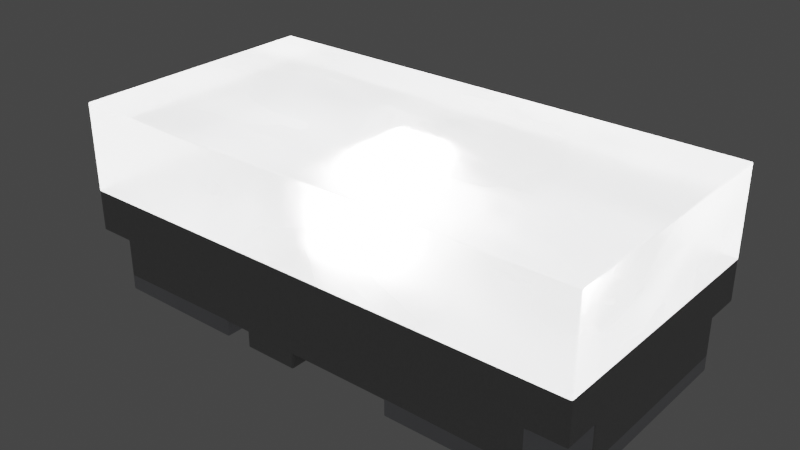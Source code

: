 # Source: LED_0402_1005Metric_W.blend  (saved by Blender 4.1.24; exported with 4.5.12 LTS)
import bpy
from mathutils import Matrix  # noqa: F401  (used for matrix-valued properties, if any)

bpy.ops.wm.read_factory_settings(use_empty=True)
scene = bpy.context.scene
scene.name = 'Scene'

# ---- collections
col_led_0402_1005metric_w = bpy.data.collections.new('LED_0402_1005Metric_W'); scene.collection.children.link(col_led_0402_1005metric_w)

# ---- materials (node trees are filled in below, after node groups)
mat_plastic_case_white = bpy.data.materials.new('plastic_case_white')
mat_plastic_case_white.preview_render_type = 'CUBE'
mat_metal_pins = bpy.data.materials.new('metal_pins')
mat_metal_pins.preview_render_type = 'CUBE'
mat_translucent_white = bpy.data.materials.new('translucent_white')
mat_translucent_white.alpha_threshold = 0.4
mat_translucent_white.use_raytrace_refraction = True
mat_translucent_white.use_screen_refraction = True
mat_translucent_white.thickness_mode = 'SLAB'
mat_light_white = bpy.data.materials.new('light_white')
mat_light_white.use_transparent_shadow = False

# ---- node groups
ng_auto_smooth = bpy.data.node_groups.new('Auto Smooth', 'GeometryNodeTree')
_s = ng_auto_smooth.interface.new_socket(name='Geometry', in_out='OUTPUT', socket_type='NodeSocketGeometry')
_s = ng_auto_smooth.interface.new_socket(name='Geometry', in_out='INPUT', socket_type='NodeSocketGeometry')
_s = ng_auto_smooth.interface.new_socket(name='Angle', in_out='INPUT', socket_type='NodeSocketFloat')
_s.subtype = 'ANGLE'
_s.min_value = 0.0
_s.max_value = 3.142
ng_auto_smooth.is_modifier = True
_N = ng_auto_smooth.nodes; _L = ng_auto_smooth.links
n0 = _N.new('NodeGroupOutput'); n0.name = 'Group Output'; n0.location = (480, -100)
n1 = _N.new('NodeGroupInput'); n1.name = 'Group Input'; n1.location = (-420, -300)
n2 = _N.new('NodeGroupInput'); n2.name = 'Group Input.001'; n2.location = (-60, -100)
n3 = _N.new('GeometryNodeSetShadeSmooth'); n3.name = 'Set Shade Smooth'; n3.location = (120, -100)
n3.domain = 'EDGE'
n4 = _N.new('GeometryNodeSetShadeSmooth'); n4.name = 'Set Shade Smooth.001'; n4.location = (300, -100)
n5 = _N.new('GeometryNodeInputMeshEdgeAngle'); n5.name = 'Edge Angle'; n5.location = (-420, -220)
n6 = _N.new('GeometryNodeInputEdgeSmooth'); n6.name = 'Is Edge Smooth'; n6.location = (-60, -160)
n7 = _N.new('GeometryNodeInputShadeSmooth'); n7.name = 'Is Face Smooth'; n7.location = (-240, -340)
n8 = _N.new('FunctionNodeBooleanMath'); n8.name = 'Boolean Math'; n8.location = (-60, -220)
n9 = _N.new('FunctionNodeCompare'); n9.name = 'Compare'; n9.location = (-240, -180)
n9.operation = 'LESS_EQUAL'
_L.new(n5.outputs[0], n9.inputs[0])
_L.new(n4.outputs[0], n0.inputs[0])
_L.new(n1.outputs[1], n9.inputs[1])
_L.new(n9.outputs[0], n8.inputs[0])
_L.new(n7.outputs[0], n8.inputs[1])
_L.new(n2.outputs[0], n3.inputs[0])
_L.new(n6.outputs[0], n3.inputs[1])
_L.new(n3.outputs[0], n4.inputs[0])
_L.new(n8.outputs[0], n3.inputs[2])
n0.is_active_output = True

# ---- material node trees
mat_plastic_case_white.use_nodes = True; mat_plastic_case_white.node_tree.nodes.clear()
_N = mat_plastic_case_white.node_tree.nodes; _L = mat_plastic_case_white.node_tree.links
n0 = _N.new('ShaderNodeOutputMaterial'); n0.name = 'Material Output'; n0.location = (300, 300)
n1 = _N.new('ShaderNodeBsdfPrincipled'); n1.name = 'Principled BSDF'; n1.location = (-34, 272)
n1.distribution = 'GGX'
n1.subsurface_method = 'BURLEY'
n1.inputs[1].default_value = 0.02
n1.inputs[2].default_value = 0.4636
n1.inputs[3].default_value = 1.4
n1.inputs[10].default_value = 0.3682
n1.inputs[13].default_value = 0.6591
n1.inputs[20].default_value = 0.6709
n1.inputs[24].default_value = 0.1191
n1.inputs[27].default_value = (0.0, 0.0, 0.0, 1.0)
n1.inputs[28].default_value = 1.0
n2 = _N.new('ShaderNodeMapping'); n2.name = 'Mapping'; n2.location = (-1010, 265)
n2.inputs[3].default_value = (3.0, 1.0, 1.0)
n3 = _N.new('ShaderNodeTexCoord'); n3.name = 'Texture Coordinate'; n3.location = (-1250, 180)
n4 = _N.new('ShaderNodeBump'); n4.name = 'Bump'; n4.location = (-376, -99)
n4.inputs[0].default_value = 0.05
n4.inputs[1].default_value = 1.0
n4.inputs[2].default_value = 1.0
n5 = _N.new('ShaderNodeTexNoise'); n5.name = 'Noise Texture'; n5.location = (-662, 176)
n5.inputs[2].default_value = 88.0
n5.inputs[3].default_value = 10.8
n5.inputs[4].default_value = 0.9167
n5.inputs[8].default_value = 1.6
n6 = _N.new('ShaderNodeValToRGB'); n6.name = 'ColorRamp'; n6.location = (-354, 186)
while len(n6.color_ramp.elements) > 1: n6.color_ramp.elements.remove(n6.color_ramp.elements[-1])
n6.color_ramp.elements[0].position = 0.0; n6.color_ramp.elements[0].color = (0.2596, 0.2596, 0.2596, 1.0)
_e = n6.color_ramp.elements.new(1.0); _e.color = (0.6303, 0.6303, 0.6303, 1.0)
n7 = _N.new('ShaderNodeMix'); n7.name = 'Mix'; n7.location = (-204, 152)
n7.data_type = 'RGBA'
n7.inputs[0].default_value = 0.3682
n7.inputs[7].default_value = (0.2525, 0.2525, 0.2525, 1.0)
_L.new(n5.outputs[0], n6.inputs[0])
_L.new(n1.outputs[0], n0.inputs[0])
_L.new(n3.outputs[2], n2.inputs[0])
_L.new(n2.outputs[0], n5.inputs[0])
_L.new(n5.outputs[0], n4.inputs[3])
_L.new(n4.outputs[0], n1.inputs[5])
_L.new(n6.outputs[0], n7.inputs[6])
_L.new(n7.outputs[2], n1.inputs[0])
n0.is_active_output = True
mat_metal_pins.use_nodes = True; mat_metal_pins.node_tree.nodes.clear()
_N = mat_metal_pins.node_tree.nodes; _L = mat_metal_pins.node_tree.links
n0 = _N.new('ShaderNodeMapping'); n0.name = 'Mapping'; n0.location = (-1447, -91)
n0.inputs[3].default_value = (4.8, 1.2, 1.1)
n1 = _N.new('ShaderNodeBsdfPrincipled'); n1.name = 'Principled BSDF'; n1.location = (-560, 254)
n1.distribution = 'GGX'
n1.subsurface_method = 'BURLEY'
n1.inputs[1].default_value = 0.7818
n1.inputs[2].default_value = 0.2886
n1.inputs[3].default_value = 1.45
n1.inputs[13].default_value = 0.0
n1.inputs[27].default_value = (0.0, 0.0, 0.0, 1.0)
n1.inputs[28].default_value = 1.0
n2 = _N.new('ShaderNodeOutputMaterial'); n2.name = 'Material Output.002'; n2.location = (-205, 253)
n2.width = 213
n3 = _N.new('ShaderNodeTexNoise'); n3.name = 'Noise Texture.002'; n3.location = (-1228, -73)
n3.inputs[2].default_value = 0.1
n3.inputs[3].default_value = 7.0
n3.inputs[4].default_value = 0.6
n3.inputs[8].default_value = 0.4
n4 = _N.new('ShaderNodeTexCoord'); n4.name = 'Texture Coordinate'; n4.location = (-1636, -116)
n5 = _N.new('ShaderNodeMix'); n5.name = 'Mix.001'; n5.location = (-921, 45)
n5.data_type = 'RGBA'
n5.inputs[6].default_value = (0.9398, 0.9547, 1.0, 1.0)
n5.inputs[7].default_value = (0.13, 0.1259, 0.1359, 1.0)
n6 = _N.new('ShaderNodeBump'); n6.name = 'Bump.001'; n6.location = (-1001, -227)
n6.inputs[0].default_value = 0.05
n6.inputs[1].default_value = 0.01
n6.inputs[2].default_value = 1.0
_L.new(n1.outputs[0], n2.inputs[0])
_L.new(n3.outputs[0], n6.inputs[3])
_L.new(n0.outputs[0], n3.inputs[0])
_L.new(n3.outputs[0], n5.inputs[0])
_L.new(n4.outputs[3], n0.inputs[0])
_L.new(n5.outputs[2], n1.inputs[0])
_L.new(n6.outputs[0], n1.inputs[5])
n2.is_active_output = True
mat_translucent_white.use_nodes = True; mat_translucent_white.node_tree.nodes.clear()
_N = mat_translucent_white.node_tree.nodes; _L = mat_translucent_white.node_tree.links
n0 = _N.new('ShaderNodeTexNoise'); n0.name = 'Noise Texture'; n0.location = (-674, 167)
n0.inputs[2].default_value = -2.2
n0.inputs[3].default_value = 2.6
n0.inputs[4].default_value = 0.6333
n0.inputs[8].default_value = -0.4
n1 = _N.new('ShaderNodeOutputMaterial'); n1.name = 'Material Output'; n1.location = (463, 225)
n2 = _N.new('ShaderNodeBsdfPrincipled'); n2.name = 'Principled BSDF'; n2.location = (-12, 309)
n2.distribution = 'GGX'
n2.subsurface_method = 'BURLEY'
n2.inputs[0].default_value = (0.6086, 0.6086, 0.6086, 1.0)
n2.inputs[3].default_value = 1.46
n2.inputs[8].default_value = 1.0
n2.inputs[10].default_value = 0.2
n2.inputs[18].default_value = 1.0
n2.inputs[27].default_value = (0.02988, 0.02988, 0.02988, 1.0)
n2.inputs[28].default_value = 40.0
n3 = _N.new('ShaderNodeValToRGB'); n3.name = 'ColorRamp'; n3.location = (-408, 81)
while len(n3.color_ramp.elements) > 1: n3.color_ramp.elements.remove(n3.color_ramp.elements[-1])
n3.color_ramp.elements[0].position = 0.2864; n3.color_ramp.elements[0].color = (0.08499, 0.08499, 0.08499, 1.0)
_e = n3.color_ramp.elements.new(0.8432); _e.color = (0.6208, 0.6208, 0.6208, 1.0)
n4 = _N.new('ShaderNodeValue'); n4.name = 'Value'; n4.location = (463, 65)
n4.outputs[0].default_value = 0.0
_L.new(n0.outputs[1], n3.inputs[0])
_L.new(n3.outputs[0], n2.inputs[2])
_L.new(n2.outputs[0], n1.inputs[0])
_L.new(n4.outputs[0], n1.inputs[3])
n1.is_active_output = True
mat_light_white.use_nodes = True; mat_light_white.node_tree.nodes.clear()
_N = mat_light_white.node_tree.nodes; _L = mat_light_white.node_tree.links
n0 = _N.new('ShaderNodeOutputMaterial'); n0.name = 'Material Output'; n0.location = (300, 300)
n1 = _N.new('ShaderNodeBsdfPrincipled'); n1.name = 'Principled BSDF'; n1.location = (10, 300)
n1.distribution = 'GGX'
n1.subsurface_method = 'BURLEY'
n1.inputs[3].default_value = 1.45
n1.inputs[28].default_value = 1000.0
_L.new(n1.outputs[0], n0.inputs[0])
n0.is_active_output = True

# ---- world
world_world = bpy.data.worlds.new('World'); scene.world = world_world
world_world.use_nodes = True; world_world.node_tree.nodes.clear()
_N = world_world.node_tree.nodes; _L = world_world.node_tree.links
n0 = _N.new('ShaderNodeOutputWorld'); n0.name = 'World Output'; n0.location = (300, 300)
n1 = _N.new('ShaderNodeBackground'); n1.name = 'Background'; n1.location = (10, 300)
n1.inputs[0].default_value = (0.05088, 0.05088, 0.05088, 1.0)
_L.new(n1.outputs[0], n0.inputs[0])
n0.is_active_output = True
world_world.color = (0.05088, 0.05088, 0.05088)
world_world.use_sun_shadow = False
world_world.sun_shadow_jitter_overblur = 0.0

# ---- meshes
me_led_0402_1005metric_b = bpy.data.meshes.new('LED_0402_1005Metric_B')
me_led_0402_1005metric_b.from_pydata([(0.05397, 0.06568, 0.18), (0.05397, -0.06568, 0.18), (-0.04609, -0.05781, 0.27), (0.04609, 0.05781, 0.27), (-0.04609, 0.05781, 0.27), (0.04609, -0.05781, 0.27), (-0.05397, 0.06568, 0.18), (-0.05397, -0.06568, 0.18), (0.5, -0.25, 0.35), (-0.5, 0.25, 0.18), (0.5, 0.25, 0.35), (-0.5, 0.25, 0.35), (-0.5, -0.25, 0.35), (0.5, 0.25, 0.18), (-0.02063, 0.15, 0.03), (-0.02063, 0.25, 0.03), (0.1044, -0.15, 0.03), (-0.02063, -0.15, 0.03), (0.1044, 0.15, 0.03), (-0.02063, 0.15, 0.0), (-0.125, 0.25, 0.0), (-0.02063, 0.25, 0.0), (-0.125, -0.25, 0.03), (-0.125, 0.25, 0.03), (-0.125, -0.25, 0.0), (-0.02063, -0.25, 0.03), (-0.02063, -0.25, 0.0), (0.1044, -0.15, 0.0), (-0.02063, -0.15, 0.0), (0.1044, 0.15, 0.0), (0.5, 0.25, 0.1), (0.5, -0.25, 0.1), (0.43, -0.25, 0.1), (0.5, -0.18, 0.1), (0.4469, -0.2208, 0.1), (0.4708, -0.1969, 0.1), (0.43, 0.25, 0.03), (0.43, -0.25, 0.03), (0.43, 0.25, 0.1), (0.4469, 0.2208, 0.1), (0.4708, 0.1969, 0.1), (0.5, 0.18, 0.1), (0.5, 0.18, 0.03), (-0.5, 0.25, 0.1), (-0.43, 0.25, 0.03), (-0.43, -0.25, 0.1), (-0.5, -0.25, 0.1), (-0.5, -0.25, 0.18), (0.5, -0.25, 0.18), (-0.43, -0.25, 0.03), (-0.5, -0.18, 0.03), (-0.5, 0.18, 0.03), (-0.5, -0.18, 0.1), (-0.5, 0.18, 0.1), (-0.43, 0.25, 0.1), (-0.4708, 0.1969, 0.1), (-0.4469, 0.2208, 0.1), (-0.4469, -0.2208, 0.1), (-0.4708, -0.1969, 0.1), (0.175, -0.25, 0.03), (0.5, -0.18, 0.03), (0.4469, -0.2208, 0.0), (0.5, -0.18, 0.0), (0.43, -0.25, 0.0), (0.4708, -0.1969, 0.0), (0.43, 0.25, 0.0), (0.4469, 0.2208, 0.0), (0.4708, 0.1969, 0.0), (0.5, 0.18, 0.0), (0.175, 0.25, 0.0), (0.175, 0.25, 0.03), (0.175, -0.25, 0.0), (-0.175, -0.25, 0.0), (-0.5, -0.18, 0.0), (-0.4708, -0.1969, 0.0), (-0.4469, -0.2208, 0.0), (-0.175, -0.25, 0.03), (-0.175, 0.25, 0.03), (-0.5, 0.18, 0.0), (-0.4469, 0.2208, 0.0), (-0.4708, 0.1969, 0.0), (-0.43, -0.25, 0.0), (-0.43, 0.25, 0.0), (-0.175, 0.25, 0.0)], [], [(13, 9, 47, 48), (2, 5, 3, 4), (66, 67, 68, 62, 64, 61, 63, 71, 69, 65), (4, 6, 7, 2), (8, 12, 47, 48), (23, 20, 24, 22), (58, 74, 75, 57), (57, 75, 81, 49, 45), (12, 8, 10, 11), (0, 1, 7, 6), (10, 8, 48, 13), (74, 58, 52, 50, 73), (6, 4, 3, 0), (65, 69, 70, 36), (28, 26, 24, 20, 21, 19, 29, 27), (29, 19, 14, 18), (14, 19, 21, 15), (13, 9, 11, 10), (47, 12, 11, 9), (16, 17, 28, 27), (40, 41, 42, 68, 67), (25, 26, 28, 17), (13, 48, 31, 33, 60, 42, 41, 30), (34, 35, 33, 31, 32), (5, 1, 0, 3), (16, 27, 29, 18), (51, 78, 73, 50), (35, 64, 62, 60, 33), (34, 61, 64, 35), (38, 30, 41, 40, 39), (36, 38, 39, 66, 65), (42, 60, 62, 68), (47, 9, 43, 53, 51, 50, 52, 46), (21, 20, 23, 15), (80, 78, 51, 53, 55), (61, 34, 32, 37, 63), (52, 58, 57, 45, 46), (37, 59, 71, 63), (56, 55, 53, 43, 54), (40, 67, 66, 39), (76, 72, 83, 77), (70, 69, 71, 59), (79, 56, 54, 44, 82), (76, 49, 81, 72), (1, 5, 2, 7), (56, 79, 80, 55), (82, 44, 77, 83), (73, 78, 80, 79, 82, 83, 72, 81, 75, 74), (25, 59, 37, 32, 31, 48, 47, 46, 45, 49, 76, 22, 24, 26), (23, 22, 76, 77), (13, 30, 38, 36, 70, 15, 23, 77, 44, 54, 43, 9), (70, 59, 25, 17, 16, 18, 14, 15)])
me_led_0402_1005metric_b.polygons.foreach_set('use_smooth', [1, 1, 1, 1, 1, 1, 1, 1, 1, 1, 1, 1, 1, 1, 1, 1, 1, 1, 1, 1, 1, 1, 1, 1, 1, 1, 1, 1, 1, 1, 1, 1, 1, 1, 1, 1, 1, 1, 1, 1, 1, 1, 1, 1, 1, 1, 1, 1, 1, 1, 0, 1])
me_led_0402_1005metric_b.polygons.foreach_set('material_index', [2, 3, 1, 3, 2, 0, 1, 1, 2, 0, 2, 1, 3, 1, 0, 0, 0, 2, 2, 0, 1, 0, 0, 0, 3, 0, 1, 1, 1, 0, 1, 1, 0, 0, 1, 1, 1, 1, 0, 1, 1, 1, 1, 1, 3, 1, 1, 1, 0, 0, 0, 0])
_k = set([(0, 3), (1, 5), (2, 7), (4, 6), (8, 10), (8, 12), (8, 48), (9, 11), (9, 13), (9, 43), (9, 47), (10, 11), (10, 13), (11, 12), (12, 47), (13, 30), (13, 48), (14, 15), (14, 18), (14, 19), (15, 21), (15, 23), (15, 70), (16, 17), (16, 18), (16, 27), (17, 25), (17, 28), (18, 29), (19, 21), (19, 29), (20, 21), (20, 23), (20, 24), (22, 23), (22, 24), (22, 76), (23, 77), (24, 26), (25, 26), (25, 59), (26, 28), (27, 28), (27, 29), (30, 38), (30, 41), (31, 32), (31, 33), (31, 48), (32, 34), (32, 37), (33, 35), (33, 60), (34, 35), (36, 38), (36, 65), (36, 70), (37, 59), (37, 63), (38, 39), (39, 40), (40, 41), (41, 42), (42, 60), (42, 68), (43, 53), (43, 54), (44, 54), (44, 77), (44, 82), (45, 46), (45, 49), (45, 57), (46, 47), (46, 52), (47, 48), (49, 76), (49, 81), (50, 51), (50, 52), (50, 73), (51, 53), (51, 78), (52, 58), (53, 55), (54, 56), (55, 56), (57, 58), (59, 70), (59, 71), (60, 62), (61, 63), (61, 64), (62, 64), (62, 68), (63, 71), (65, 66), (65, 69), (66, 67), (67, 68), (69, 70), (69, 71), (72, 76), (72, 81), (72, 83), (73, 74), (73, 78), (74, 75), (75, 81), (76, 77), (77, 83), (78, 80), (79, 80), (79, 82), (82, 83)])
me_led_0402_1005metric_b.attributes.new('sharp_edge', 'BOOLEAN', 'EDGE').data.foreach_set('value', [ (min(e.vertices), max(e.vertices)) in _k for e in me_led_0402_1005metric_b.edges])
_uv = me_led_0402_1005metric_b.uv_layers.new(name='UVMap')
_uv.uv.foreach_set('vector', [1.002, 0.7478, 0.001666, 0.7478, 0.001666, 0.2478, 1.002, 0.2478, 0.4556, 0.44, 0.5478, 0.44, 0.5478, 0.5556, 0.4556, 0.5556, 0.9486, 0.7186, 0.9725, 0.6947, 1.002, 0.6778, 1.002, 0.3178, 0.9725, 0.3009, 0.9486, 0.277, 0.9317, 0.2478, 0.6767, 0.2478, 0.6767, 0.7478, 0.9317, 0.7478, 0.5556, 0.6124, 0.5635, 0.5224, 0.4321, 0.5224, 0.44, 0.6124, 1.002, 0.6924, 0.001666, 0.6924, 0.001666, 0.5224, 1.002, 0.5224, 0.7478, 0.3724, 0.7478, 0.3424, 0.2478, 0.3424, 0.2478, 0.3724, 0.03088, 0.4424, 0.03088, 0.3424, 0.05475, 0.3424, 0.05475, 0.4424, 0.277, 0.4424, 0.277, 0.3424, 0.2478, 0.3424, 0.2478, 0.3724, 0.2478, 0.4424, 0.001666, 0.2478, 1.002, 0.2478, 1.002, 0.7478, 0.001666, 0.7478, 0.5556, 0.5635, 0.5556, 0.4321, 0.4477, 0.4321, 0.4477, 0.5635, 0.7478, 0.6924, 0.2478, 0.6924, 0.2478, 0.5224, 0.7478, 0.5224, 0.03088, 0.3424, 0.03088, 0.4424, 0.001666, 0.4424, 0.001666, 0.3724, 0.001666, 0.3424, 0.4477, 0.5224, 0.4556, 0.6124, 0.5478, 0.6124, 0.5556, 0.5224, 0.9317, 0.3424, 0.6767, 0.3424, 0.6767, 0.3724, 0.9317, 0.3724, 0.481, 0.3478, 0.481, 0.2478, 0.3767, 0.2478, 0.3767, 0.7478, 0.481, 0.7478, 0.481, 0.6478, 0.606, 0.6478, 0.606, 0.3478, 0.606, 0.3424, 0.481, 0.3424, 0.481, 0.3724, 0.606, 0.3724, 0.6478, 0.3724, 0.6478, 0.3424, 0.7478, 0.3424, 0.7478, 0.3724, 1.002, 0.5224, 0.001666, 0.5224, 0.001666, 0.6924, 1.002, 0.6924, 0.2478, 0.5224, 0.2478, 0.6924, 0.7478, 0.6924, 0.7478, 0.5224, 0.606, 0.3724, 0.481, 0.3724, 0.481, 0.3424, 0.606, 0.3424, 0.9725, 0.4424, 1.002, 0.4424, 1.002, 0.3724, 1.002, 0.3424, 0.9725, 0.3424, 0.2478, 0.3724, 0.2478, 0.3424, 0.3478, 0.3424, 0.3478, 0.3724, 0.7478, 0.5224, 0.2478, 0.5224, 0.2478, 0.4424, 0.3178, 0.4424, 0.3178, 0.3724, 0.6778, 0.3724, 0.6778, 0.4424, 0.7478, 0.4424, 0.9486, 0.277, 0.9725, 0.3009, 1.002, 0.3178, 1.002, 0.2478, 0.9317, 0.2478, 0.44, 0.6124, 0.4321, 0.5224, 0.5635, 0.5224, 0.5556, 0.6124, 0.3478, 0.3724, 0.3478, 0.3424, 0.6478, 0.3424, 0.6478, 0.3724, 0.6778, 0.3724, 0.6778, 0.3424, 0.3178, 0.3424, 0.3178, 0.3724, 0.9725, 0.4424, 0.9725, 0.3424, 1.002, 0.3424, 1.002, 0.3724, 1.002, 0.4424, 0.9486, 0.4424, 0.9486, 0.3424, 0.9725, 0.3424, 0.9725, 0.4424, 0.9317, 0.7478, 1.002, 0.7478, 1.002, 0.6778, 0.9725, 0.6947, 0.9486, 0.7186, 0.7478, 0.3724, 0.7478, 0.4424, 0.7186, 0.4424, 0.7186, 0.3424, 0.7478, 0.3424, 0.6778, 0.3724, 0.3178, 0.3724, 0.3178, 0.3424, 0.6778, 0.3424, 0.2478, 0.5224, 0.7478, 0.5224, 0.7478, 0.4424, 0.6778, 0.4424, 0.6778, 0.3724, 0.3178, 0.3724, 0.3178, 0.4424, 0.2478, 0.4424, 0.481, 0.3424, 0.3767, 0.3424, 0.3767, 0.3724, 0.481, 0.3724, 0.03088, 0.3424, 0.001666, 0.3424, 0.001666, 0.3724, 0.001666, 0.4424, 0.03088, 0.4424, 0.277, 0.3424, 0.277, 0.4424, 0.2478, 0.4424, 0.2478, 0.3724, 0.2478, 0.3424, 0.001666, 0.3178, 0.03088, 0.3009, 0.05475, 0.277, 0.07167, 0.2478, 0.001666, 0.2478, 0.9317, 0.3724, 0.6767, 0.3724, 0.6767, 0.3424, 0.9317, 0.3424, 0.05475, 0.7186, 0.03088, 0.6947, 0.001666, 0.6778, 0.001666, 0.7478, 0.07167, 0.7478, 0.9725, 0.4424, 0.9725, 0.3424, 0.9486, 0.3424, 0.9486, 0.4424, 0.2478, 0.3724, 0.2478, 0.3424, 0.7478, 0.3424, 0.7478, 0.3724, 0.7478, 0.3724, 0.7478, 0.3424, 0.2478, 0.3424, 0.2478, 0.3724, 0.7186, 0.3424, 0.7186, 0.4424, 0.7478, 0.4424, 0.7478, 0.3724, 0.7478, 0.3424, 0.3267, 0.3724, 0.07167, 0.3724, 0.07167, 0.3424, 0.3267, 0.3424, 0.5556, 0.5224, 0.5478, 0.6124, 0.4556, 0.6124, 0.4477, 0.5224, 0.05475, 0.4424, 0.05475, 0.3424, 0.03088, 0.3424, 0.03088, 0.4424, 0.07167, 0.3424, 0.07167, 0.3724, 0.3267, 0.3724, 0.3267, 0.3424, 0.001666, 0.3178, 0.001666, 0.6778, 0.03088, 0.6947, 0.05475, 0.7186, 0.07167, 0.7478, 0.3267, 0.7478, 0.3267, 0.2478, 0.07167, 0.2478, 0.05475, 0.277, 0.03088, 0.3009, 0.481, 0.3724, 0.6767, 0.3724, 0.9317, 0.3724, 0.9317, 0.4424, 1.002, 0.4424, 1.002, 0.5224, 0.001666, 0.5224, 0.001666, 0.4424, 0.07167, 0.4424, 0.07167, 0.3724, 0.3267, 0.3724, 0.3767, 0.3724, 0.3767, 0.3424, 0.481, 0.3424, 0.3767, 0.7478, 0.3767, 0.2478, 0.3267, 0.2478, 0.3267, 0.7478, 1.002, 0.5224, 1.002, 0.4424, 0.9317, 0.4424, 0.9317, 0.3724, 0.6767, 0.3724, 0.481, 0.3724, 0.3767, 0.3724, 0.3267, 0.3724, 0.07167, 0.3724, 0.07167, 0.4424, 0.001666, 0.4424, 0.001666, 0.5224, 0.6767, 0.7478, 0.6767, 0.2478, 0.481, 0.2478, 0.481, 0.3478, 0.606, 0.3478, 0.606, 0.6478, 0.481, 0.6478, 0.481, 0.7478])
me_led_0402_1005metric_b.materials.append(mat_plastic_case_white)
me_led_0402_1005metric_b.materials.append(mat_metal_pins)
me_led_0402_1005metric_b.materials.append(mat_translucent_white)
me_led_0402_1005metric_b.materials.append(mat_light_white)
me_led_0402_1005metric_b.update()
me_led_0402_1005metric_b.normals_split_custom_set([tuple(v) for v in zip(*[iter([0.0, 0.0, 1.0, 0.0, 0.0, 1.0, 0.0, 0.0, 1.0, 0.0, 0.0, 1.0, -0.5531, -0.5531, 0.6229, 0.5531, -0.5531, 0.6229, 0.5531, 0.5531, 0.6229, -0.5531, 0.5531, 0.6229, 0.0, 0.0, -1.0, 0.0, 0.0, -1.0, 0.0, 0.0, -1.0, 0.0, 0.0, -1.0, 0.0, 0.0, -1.0, 0.0, 0.0, -1.0, 0.0, 0.0, -1.0, 0.0, 0.0, -1.0, 0.0, 0.0, -1.0, 0.0, 0.0, -1.0, -0.5531, 0.5531, 0.6229, -0.5989, 0.5989, -0.5316, -0.5989, -0.5989, -0.5316, -0.5531, -0.5531, 0.6229, 0.0, -1.0, 0.0, 0.0, -1.0, 0.0, 0.0, -1.0, 0.0, 0.0, -1.0, 0.0, -1.0, 0.0, 0.0, -1.0, 0.0, 0.0, -1.0, 0.0, 0.0, -1.0, 0.0, 0.0, -0.6093, -0.7929, 0.0, -0.6093, -0.7929, 0.0, -0.7929, -0.6093, 0.0, -0.7929, -0.6093, 0.0, -0.7929, -0.6093, 0.0, -0.7929, -0.6093, 0.0, -0.8653, -0.5012, 0.0, -0.8653, -0.5012, 0.0, -0.8653, -0.5012, 0.0, 0.0, 0.0, 1.0, 0.0, 0.0, 1.0, 0.0, 0.0, 1.0, 0.0, 0.0, 1.0, 0.5989, 0.5989, -0.5316, 0.5989, -0.5989, -0.5316, -0.5989, -0.5989, -0.5316, -0.5989, 0.5989, -0.5316, 1.0, 0.0, 0.0, 1.0, 0.0, 0.0, 1.0, 0.0, 0.0, 1.0, 0.0, 0.0, -0.6093, -0.7929, 0.0, -0.6093, -0.7929, 0.0, -0.5012, -0.8653, 0.0, -0.5012, -0.8653, 0.0, -0.5012, -0.8653, 0.0, -0.5989, 0.5989, -0.5316, -0.5531, 0.5531, 0.6229, 0.5531, 0.5531, 0.6229, 0.5989, 0.5989, -0.5316, 0.0, 1.0, 0.0, 0.0, 1.0, 0.0, 0.0, 1.0, 0.0, 0.0, 1.0, 0.0, 0.0, 0.0, -1.0, 0.0, 0.0, -1.0, 0.0, 0.0, -1.0, 0.0, 0.0, -1.0, 0.0, 0.0, -1.0, 0.0, 0.0, -1.0, 0.0, 0.0, -1.0, 0.0, 0.0, -1.0, 0.0, 1.0, 0.0, 0.0, 1.0, 0.0, 0.0, 1.0, 0.0, 0.0, 1.0, 0.0, 1.0, 0.0, 0.0, 1.0, 0.0, 0.0, 1.0, 0.0, 0.0, 1.0, 0.0, 0.0, 0.0, 1.0, 0.0, 0.0, 1.0, 0.0, 0.0, 1.0, 0.0, 0.0, 1.0, 0.0, -1.0, 0.0, 0.0, -1.0, 0.0, 0.0, -1.0, 0.0, 0.0, -1.0, 0.0, 0.0, 0.0, -1.0, 0.0, 0.0, -1.0, 0.0, 0.0, -1.0, 0.0, 0.0, -1.0, 0.0, 0.6093, 0.7929, 0.0, 0.5012, 0.8653, 0.0, 0.5012, 0.8653, 0.0, 0.5012, 0.8653, 0.0, 0.6093, 0.7929, 0.0, 1.0, 0.0, 0.0, 1.0, 0.0, 0.0, 1.0, 0.0, 0.0, 1.0, 0.0, 0.0, 1.0, 0.0, 0.0, 1.0, 0.0, 0.0, 1.0, 0.0, 0.0, 1.0, 0.0, 0.0, 1.0, 0.0, 0.0, 1.0, 0.0, 0.0, 1.0, 0.0, 0.0, 1.0, 0.0, 0.0, -1.538e-07, 0.0, -1.0, -1.538e-07, 0.0, -1.0, -1.538e-07, 0.0, -1.0, -1.538e-07, 0.0, -1.0, -1.538e-07, 0.0, -1.0, 0.5531, -0.5531, 0.6229, 0.5989, -0.5989, -0.5316, 0.5989, 0.5989, -0.5316, 0.5531, 0.5531, 0.6229, 1.0, 0.0, 0.0, 1.0, 0.0, 0.0, 1.0, 0.0, 0.0, 1.0, 0.0, 0.0, -1.0, 0.0, 0.0, -1.0, 0.0, 0.0, -1.0, 0.0, 0.0, -1.0, 0.0, 0.0, 0.6093, -0.7929, 0.0, 0.6093, -0.7929, 0.0, 0.5012, -0.8653, 0.0, 0.5012, -0.8653, 0.0, 0.5012, -0.8653, 0.0, 0.7929, -0.6093, 0.0, 0.7929, -0.6093, 0.0, 0.6093, -0.7929, 0.0, 0.6093, -0.7929, 0.0, -7.692e-08, 0.0, -1.0, -7.692e-08, 0.0, -1.0, -7.692e-08, 0.0, -1.0, -7.692e-08, 0.0, -1.0, -7.692e-08, 0.0, -1.0, 0.8653, 0.5012, 0.0, 0.8653, 0.5012, 0.0, 0.7929, 0.6093, 0.0, 0.7929, 0.6093, 0.0, 0.8653, 0.5012, 0.0, 1.0, 0.0, 0.0, 1.0, 0.0, 0.0, 1.0, 0.0, 0.0, 1.0, 0.0, 0.0, -1.0, 0.0, 0.0, -1.0, 0.0, 0.0, -1.0, 0.0, 0.0, -1.0, 0.0, 0.0, -1.0, 0.0, 0.0, -1.0, 0.0, 0.0, -1.0, 0.0, 0.0, -1.0, 0.0, 0.0, 0.0, 1.0, 0.0, 0.0, 1.0, 0.0, 0.0, 1.0, 0.0, 0.0, 1.0, 0.0, -0.6093, 0.7929, 0.0, -0.5012, 0.8653, 0.0, -0.5012, 0.8653, 0.0, -0.5012, 0.8653, 0.0, -0.6093, 0.7929, 0.0, 0.7929, -0.6093, 0.0, 0.7929, -0.6093, 0.0, 0.8653, -0.5012, 0.0, 0.8653, -0.5012, 0.0, 0.8653, -0.5012, 0.0, 7.692e-08, 0.0, -1.0, 7.692e-08, 0.0, -1.0, 7.692e-08, 0.0, -1.0, 7.692e-08, 0.0, -1.0, 7.692e-08, 0.0, -1.0, 0.0, -1.0, 0.0, 0.0, -1.0, 0.0, 0.0, -1.0, 0.0, 0.0, -1.0, 0.0, 1.538e-07, 0.0, -1.0, 1.538e-07, 0.0, -1.0, 1.538e-07, 0.0, -1.0, 1.538e-07, 0.0, -1.0, 1.538e-07, 0.0, -1.0, 0.6093, 0.7929, 0.0, 0.6093, 0.7929, 0.0, 0.7929, 0.6093, 0.0, 0.7929, 0.6093, 0.0, 1.0, 0.0, 0.0, 1.0, 0.0, 0.0, 1.0, 0.0, 0.0, 1.0, 0.0, 0.0, -1.0, 0.0, 0.0, -1.0, 0.0, 0.0, -1.0, 0.0, 0.0, -1.0, 0.0, 0.0, -0.7929, 0.6093, 0.0, -0.7929, 0.6093, 0.0, -0.8653, 0.5012, 0.0, -0.8653, 0.5012, 0.0, -0.8653, 0.5012, 0.0, 0.0, -1.0, 0.0, 0.0, -1.0, 0.0, 0.0, -1.0, 0.0, 0.0, -1.0, 0.0, 0.5989, -0.5989, -0.5316, 0.5531, -0.5531, 0.6229, -0.5531, -0.5531, 0.6229, -0.5989, -0.5989, -0.5316, -0.7929, 0.6093, 0.0, -0.7929, 0.6093, 0.0, -0.6093, 0.7929, 0.0, -0.6093, 0.7929, 0.0, 0.0, 1.0, 0.0, 0.0, 1.0, 0.0, 0.0, 1.0, 0.0, 0.0, 1.0, 0.0, 0.0, 0.0, -1.0, 0.0, 0.0, -1.0, 0.0, 0.0, -1.0, 0.0, 0.0, -1.0, 0.0, 0.0, -1.0, 0.0, 0.0, -1.0, 0.0, 0.0, -1.0, 0.0, 0.0, -1.0, 0.0, 0.0, -1.0, 0.0, 0.0, -1.0, 0.0, -1.0, -1.17e-07, 0.0, -1.0, -1.17e-07, 0.0, -1.0, -1.17e-07, 0.0, -1.0, -1.17e-07, 0.0, -1.0, -1.17e-07, 0.0, -1.0, -1.17e-07, 0.0, -1.0, -1.17e-07, 0.0, -1.0, -1.17e-07, 0.0, -1.0, -1.17e-07, 0.0, -1.0, -1.17e-07, 0.0, -1.0, -1.17e-07, 0.0, -1.0, -1.17e-07, 0.0, -1.0, -1.17e-07, 0.0, -1.0, -1.17e-07, 0.0, 0.0, -1.0, 0.0, 0.0, -1.0, 0.0, 0.0, -1.0, 0.0, 0.0, -1.0, 0.0, 1.0, -1.196e-07, 0.0, 1.0, -1.196e-07, 0.0, 1.0, -1.196e-07, 0.0, 1.0, -1.196e-07, 0.0, 1.0, -1.196e-07, 0.0, 1.0, -1.196e-07, 0.0, 1.0, -1.196e-07, 0.0, 1.0, -1.196e-07, 0.0, 1.0, -1.196e-07, 0.0, 1.0, -1.196e-07, 0.0, 1.0, -1.196e-07, 0.0, 1.0, -1.196e-07, -1.158e-08, 0.0, -1.0, -1.158e-08, 0.0, -1.0, -1.158e-08, 0.0, -1.0, -1.158e-08, 0.0, -1.0, -1.158e-08, 0.0, -1.0, -1.158e-08, 0.0, -1.0, -1.158e-08, 0.0, -1.0, -1.158e-08, 0.0, -1.0])] * 3)])

# ---- objects
ob_led_0402_1005metric_w = bpy.data.objects.new('LED_0402_1005Metric_W', me_led_0402_1005metric_b)

# ---- transforms, parenting, visibility, modifiers, constraints
ob_led_0402_1005metric_w.location = (0.0, 0.0, 0.0)
_m = ob_led_0402_1005metric_w.modifiers.new('Bevel', 'BEVEL')
_m.width = 0.003
_m.width_pct = 0.003
_m.segments = 3
_m = ob_led_0402_1005metric_w.modifiers.new('Auto Smooth', 'NODES')
_m.node_group = ng_auto_smooth
_gi = [s.identifier for s in ng_auto_smooth.interface.items_tree if s.item_type == 'SOCKET' and s.in_out == 'INPUT']
_m[_gi[1]] = 0.5236  # Angle

# ---- collection membership
col_led_0402_1005metric_w.objects.link(ob_led_0402_1005metric_w)

# ---- scene / render settings (as saved in the file)
scene.frame_start = 1; scene.frame_end = 250; scene.frame_set(86)
scene.render.engine = 'CYCLES'
scene.cycles.feature_set = 'EXPERIMENTAL'
scene.cycles.use_denoising = False
scene.cycles.samples = 128
scene.cycles.sampling_pattern = 'TABULATED_SOBOL'
scene.cycles.use_adaptive_sampling = False
scene.cycles.use_light_tree = False
scene.eevee.ray_tracing_options.trace_max_roughness = 0.0
scene.view_settings.view_transform = 'Filmic'
bpy.context.view_layer.update()

# ---- added for rendering (the .blend has no active camera): camera
cam_auto = bpy.data.cameras.new('AutoCamera')
cam_auto.lens = 50.0
cam_auto.sensor_width = 36.0
cam_auto.clip_end = 1000.0
ob_auto_camera = bpy.data.objects.new('AutoCamera', cam_auto)
scene.collection.objects.link(ob_auto_camera)
ob_auto_camera.location = (1.08394, -1.30072, 1.04215)
ob_auto_camera.rotation_euler = (1.09748, -7.21219e-08, 0.694738)
scene.camera = ob_auto_camera
bpy.context.view_layer.update()
